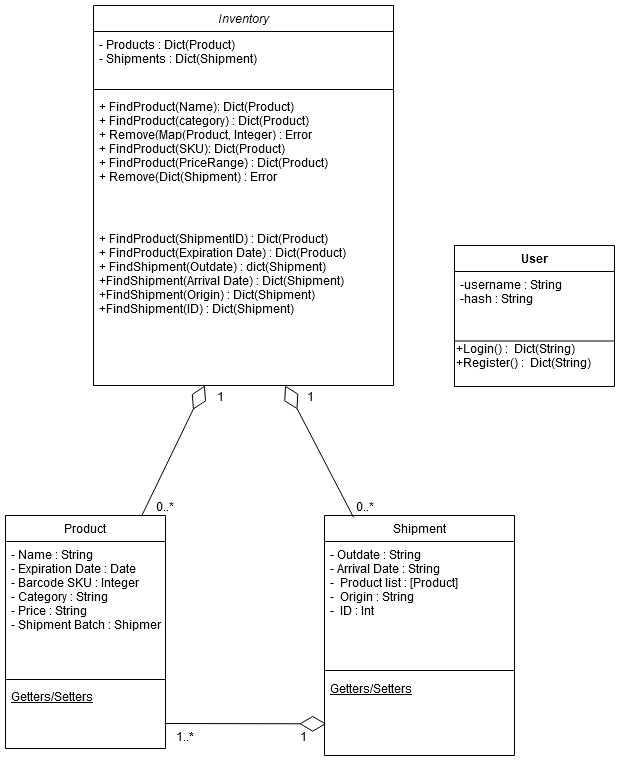

The diagram above was exported from draw.io. Its source (the exported page's mxGraphModel, read from the mxfile embedded in the PNG):
<mxGraphModel dx="1422" dy="763" grid="1" gridSize="10" guides="1" tooltips="1" connect="1" arrows="1" fold="1" page="1" pageScale="1" pageWidth="827" pageHeight="1169" math="0" shadow="0">
  <root>
    <mxCell id="WIyWlLk6GJQsqaUBKTNV-0" />
    <mxCell id="WIyWlLk6GJQsqaUBKTNV-1" parent="WIyWlLk6GJQsqaUBKTNV-0" />
    <mxCell id="yP83FLKuPqIa2Lhx1BtV-34" value="Inventory" style="swimlane;fontStyle=2;align=center;verticalAlign=top;childLayout=stackLayout;horizontal=1;startSize=26;horizontalStack=0;resizeParent=1;resizeLast=0;collapsible=1;marginBottom=0;rounded=0;shadow=0;strokeWidth=1;" vertex="1" parent="WIyWlLk6GJQsqaUBKTNV-1">
      <mxGeometry x="218" y="60" width="300" height="380" as="geometry">
        <mxRectangle x="230" y="140" width="160" height="26" as="alternateBounds" />
      </mxGeometry>
    </mxCell>
    <mxCell id="yP83FLKuPqIa2Lhx1BtV-35" value="- Products : Dict(Product)&#10;- Shipments : Dict(Shipment)" style="text;align=left;verticalAlign=top;spacingLeft=4;spacingRight=4;overflow=hidden;rotatable=0;points=[[0,0.5],[1,0.5]];portConstraint=eastwest;" vertex="1" parent="yP83FLKuPqIa2Lhx1BtV-34">
      <mxGeometry y="26" width="300" height="54" as="geometry" />
    </mxCell>
    <mxCell id="yP83FLKuPqIa2Lhx1BtV-36" value="" style="line;html=1;strokeWidth=1;align=left;verticalAlign=middle;spacingTop=-1;spacingLeft=3;spacingRight=3;rotatable=0;labelPosition=right;points=[];portConstraint=eastwest;" vertex="1" parent="yP83FLKuPqIa2Lhx1BtV-34">
      <mxGeometry y="80" width="300" height="8" as="geometry" />
    </mxCell>
    <mxCell id="yP83FLKuPqIa2Lhx1BtV-37" value="+ FindProduct(Name): Dict(Product)&#10;+ FindProduct(category) : Dict(Product)&#10;+ Remove(Map(Product, Integer) : Error&#10;&#10;&#10;" style="text;align=left;verticalAlign=top;spacingLeft=4;spacingRight=4;overflow=hidden;rotatable=0;points=[[0,0.5],[1,0.5]];portConstraint=eastwest;" vertex="1" parent="yP83FLKuPqIa2Lhx1BtV-34">
      <mxGeometry y="88" width="300" height="42" as="geometry" />
    </mxCell>
    <mxCell id="yP83FLKuPqIa2Lhx1BtV-38" value="+ FindProduct(SKU): Dict(Product)&#10;+ FindProduct(PriceRange) : Dict(Product)&#10;+ Remove(Dict(Shipment) : Error&#10;&#10;&#10;" style="text;align=left;verticalAlign=top;spacingLeft=4;spacingRight=4;overflow=hidden;rotatable=0;points=[[0,0.5],[1,0.5]];portConstraint=eastwest;" vertex="1" parent="yP83FLKuPqIa2Lhx1BtV-34">
      <mxGeometry y="130" width="300" height="90" as="geometry" />
    </mxCell>
    <mxCell id="yP83FLKuPqIa2Lhx1BtV-39" value="+ FindProduct(ShipmentID) : Dict(Product)&#10;+ FindProduct(Expiration Date) : Dict(Product)&#10;+ FindShipment(Outdate) : dict(Shipment)&#10;+FindShipment(Arrival Date) : Dict(Shipment)&#10;+FindShipment(Origin) : Dict(Shipment)&#10;+FindShipment(ID) : Dict(Shipment)&#10;&#10;&#10;" style="text;align=left;verticalAlign=top;spacingLeft=4;spacingRight=4;overflow=hidden;rotatable=0;points=[[0,0.5],[1,0.5]];portConstraint=eastwest;" vertex="1" parent="yP83FLKuPqIa2Lhx1BtV-34">
      <mxGeometry y="220" width="300" height="160" as="geometry" />
    </mxCell>
    <mxCell id="yP83FLKuPqIa2Lhx1BtV-40" value="Product" style="swimlane;fontStyle=0;align=center;verticalAlign=top;childLayout=stackLayout;horizontal=1;startSize=26;horizontalStack=0;resizeParent=1;resizeLast=0;collapsible=1;marginBottom=0;rounded=0;shadow=0;strokeWidth=1;" vertex="1" parent="WIyWlLk6GJQsqaUBKTNV-1">
      <mxGeometry x="130" y="570" width="160" height="233" as="geometry">
        <mxRectangle x="130" y="380" width="160" height="26" as="alternateBounds" />
      </mxGeometry>
    </mxCell>
    <mxCell id="yP83FLKuPqIa2Lhx1BtV-41" value="- Name : String&#10;- Expiration Date : Date&#10;- Barcode SKU : Integer&#10;- Category : String&#10;- Price : String&#10;- Shipment Batch : Shipment" style="text;align=left;verticalAlign=top;spacingLeft=4;spacingRight=4;overflow=hidden;rotatable=0;points=[[0,0.5],[1,0.5]];portConstraint=eastwest;" vertex="1" parent="yP83FLKuPqIa2Lhx1BtV-40">
      <mxGeometry y="26" width="160" height="134" as="geometry" />
    </mxCell>
    <mxCell id="yP83FLKuPqIa2Lhx1BtV-42" value="" style="line;html=1;strokeWidth=1;align=left;verticalAlign=middle;spacingTop=-1;spacingLeft=3;spacingRight=3;rotatable=0;labelPosition=right;points=[];portConstraint=eastwest;" vertex="1" parent="yP83FLKuPqIa2Lhx1BtV-40">
      <mxGeometry y="160" width="160" height="8" as="geometry" />
    </mxCell>
    <mxCell id="yP83FLKuPqIa2Lhx1BtV-43" value="Getters/Setters&#10;" style="text;align=left;verticalAlign=top;spacingLeft=4;spacingRight=4;overflow=hidden;rotatable=0;points=[[0,0.5],[1,0.5]];portConstraint=eastwest;fontStyle=4" vertex="1" parent="yP83FLKuPqIa2Lhx1BtV-40">
      <mxGeometry y="168" width="160" height="24" as="geometry" />
    </mxCell>
    <mxCell id="yP83FLKuPqIa2Lhx1BtV-44" value="Shipment&#10;" style="swimlane;fontStyle=0;align=center;verticalAlign=top;childLayout=stackLayout;horizontal=1;startSize=26;horizontalStack=0;resizeParent=1;resizeLast=0;collapsible=1;marginBottom=0;rounded=0;shadow=0;strokeWidth=1;" vertex="1" parent="WIyWlLk6GJQsqaUBKTNV-1">
      <mxGeometry x="449" y="570" width="190" height="240" as="geometry">
        <mxRectangle x="340" y="380" width="170" height="26" as="alternateBounds" />
      </mxGeometry>
    </mxCell>
    <mxCell id="yP83FLKuPqIa2Lhx1BtV-45" value="- Outdate : String&#10;- Arrival Date : String&#10;-  Product list : [Product]&#10;-  Origin : String&#10;-  ID : Int" style="text;align=left;verticalAlign=top;spacingLeft=4;spacingRight=4;overflow=hidden;rotatable=0;points=[[0,0.5],[1,0.5]];portConstraint=eastwest;" vertex="1" parent="yP83FLKuPqIa2Lhx1BtV-44">
      <mxGeometry y="26" width="190" height="124" as="geometry" />
    </mxCell>
    <mxCell id="yP83FLKuPqIa2Lhx1BtV-46" value="" style="line;html=1;strokeWidth=1;align=left;verticalAlign=middle;spacingTop=-1;spacingLeft=3;spacingRight=3;rotatable=0;labelPosition=right;points=[];portConstraint=eastwest;" vertex="1" parent="yP83FLKuPqIa2Lhx1BtV-44">
      <mxGeometry y="150" width="190" height="10" as="geometry" />
    </mxCell>
    <mxCell id="yP83FLKuPqIa2Lhx1BtV-47" value="Getters/Setters" style="text;align=left;verticalAlign=top;spacingLeft=4;spacingRight=4;overflow=hidden;rotatable=0;points=[[0,0.5],[1,0.5]];portConstraint=eastwest;fontStyle=4" vertex="1" parent="yP83FLKuPqIa2Lhx1BtV-44">
      <mxGeometry y="160" width="190" height="80" as="geometry" />
    </mxCell>
    <mxCell id="yP83FLKuPqIa2Lhx1BtV-48" value="User" style="swimlane;fontStyle=1;align=center;verticalAlign=top;childLayout=stackLayout;horizontal=1;startSize=26;horizontalStack=0;resizeParent=1;resizeParentMax=0;resizeLast=0;collapsible=1;marginBottom=0;" vertex="1" parent="WIyWlLk6GJQsqaUBKTNV-1">
      <mxGeometry x="579" y="300" width="160" height="141" as="geometry" />
    </mxCell>
    <mxCell id="yP83FLKuPqIa2Lhx1BtV-49" value="-username : String&#10;-hash : String" style="text;strokeColor=none;fillColor=none;align=left;verticalAlign=top;spacingLeft=4;spacingRight=4;overflow=hidden;rotatable=0;points=[[0,0.5],[1,0.5]];portConstraint=eastwest;" vertex="1" parent="yP83FLKuPqIa2Lhx1BtV-48">
      <mxGeometry y="26" width="160" height="54" as="geometry" />
    </mxCell>
    <mxCell id="yP83FLKuPqIa2Lhx1BtV-50" value="" style="line;strokeWidth=1;fillColor=none;align=left;verticalAlign=middle;spacingTop=-1;spacingLeft=3;spacingRight=3;rotatable=0;labelPosition=right;points=[];portConstraint=eastwest;" vertex="1" parent="yP83FLKuPqIa2Lhx1BtV-48">
      <mxGeometry y="80" width="160" height="31" as="geometry" />
    </mxCell>
    <mxCell id="yP83FLKuPqIa2Lhx1BtV-51" value="+Login() :  Dict(String)&#10;+Register() :  Dict(String)&#10;" style="text;align=left;verticalAlign=bottom;resizable=0;points=[];autosize=1;" vertex="1" parent="yP83FLKuPqIa2Lhx1BtV-48">
      <mxGeometry y="111" width="160" height="30" as="geometry" />
    </mxCell>
    <mxCell id="yP83FLKuPqIa2Lhx1BtV-52" value="" style="endArrow=none;html=1;rounded=0;" edge="1" parent="WIyWlLk6GJQsqaUBKTNV-1">
      <mxGeometry relative="1" as="geometry">
        <mxPoint x="349" y="440" as="sourcePoint" />
        <mxPoint x="509" y="440" as="targetPoint" />
      </mxGeometry>
    </mxCell>
    <mxCell id="yP83FLKuPqIa2Lhx1BtV-53" value="0..*" style="resizable=0;html=1;align=left;verticalAlign=bottom;" connectable="0" vertex="1" parent="yP83FLKuPqIa2Lhx1BtV-52">
      <mxGeometry x="-1" relative="1" as="geometry">
        <mxPoint x="130" y="130" as="offset" />
      </mxGeometry>
    </mxCell>
    <mxCell id="yP83FLKuPqIa2Lhx1BtV-54" value="1" style="resizable=0;html=1;align=right;verticalAlign=bottom;" connectable="0" vertex="1" parent="yP83FLKuPqIa2Lhx1BtV-52">
      <mxGeometry x="1" relative="1" as="geometry">
        <mxPoint x="-160" y="20" as="offset" />
      </mxGeometry>
    </mxCell>
    <mxCell id="yP83FLKuPqIa2Lhx1BtV-55" value="1..*" style="resizable=0;html=1;align=left;verticalAlign=bottom;" connectable="0" vertex="1" parent="yP83FLKuPqIa2Lhx1BtV-52">
      <mxGeometry x="-1" relative="1" as="geometry">
        <mxPoint x="-50" y="360" as="offset" />
      </mxGeometry>
    </mxCell>
    <mxCell id="yP83FLKuPqIa2Lhx1BtV-56" value="1" style="resizable=0;html=1;align=left;verticalAlign=bottom;" connectable="0" vertex="1" parent="yP83FLKuPqIa2Lhx1BtV-52">
      <mxGeometry x="-1" relative="1" as="geometry">
        <mxPoint x="74" y="360" as="offset" />
      </mxGeometry>
    </mxCell>
    <mxCell id="yP83FLKuPqIa2Lhx1BtV-57" value="0..*" style="resizable=0;html=1;align=left;verticalAlign=bottom;direction=south;" connectable="0" vertex="1" parent="WIyWlLk6GJQsqaUBKTNV-1">
      <mxGeometry x="279" y="570" as="geometry" />
    </mxCell>
    <mxCell id="yP83FLKuPqIa2Lhx1BtV-58" value="" style="endArrow=diamondThin;endFill=0;endSize=24;html=1;" edge="1" source="yP83FLKuPqIa2Lhx1BtV-40" target="yP83FLKuPqIa2Lhx1BtV-39" parent="WIyWlLk6GJQsqaUBKTNV-1">
      <mxGeometry width="160" relative="1" as="geometry">
        <mxPoint x="259" y="480" as="sourcePoint" />
        <mxPoint x="419" y="480" as="targetPoint" />
      </mxGeometry>
    </mxCell>
    <mxCell id="yP83FLKuPqIa2Lhx1BtV-59" value="" style="endArrow=diamondThin;endFill=0;endSize=24;html=1;exitX=0.153;exitY=0.008;exitDx=0;exitDy=0;exitPerimeter=0;" edge="1" source="yP83FLKuPqIa2Lhx1BtV-44" target="yP83FLKuPqIa2Lhx1BtV-39" parent="WIyWlLk6GJQsqaUBKTNV-1">
      <mxGeometry width="160" relative="1" as="geometry">
        <mxPoint x="379" y="520" as="sourcePoint" />
        <mxPoint x="539" y="520" as="targetPoint" />
      </mxGeometry>
    </mxCell>
    <mxCell id="yP83FLKuPqIa2Lhx1BtV-60" value="1" style="resizable=0;html=1;align=right;verticalAlign=bottom;" connectable="0" vertex="1" parent="WIyWlLk6GJQsqaUBKTNV-1">
      <mxGeometry x="439" y="460" as="geometry" />
    </mxCell>
    <mxCell id="yP83FLKuPqIa2Lhx1BtV-61" value="" style="endArrow=diamondThin;endFill=0;endSize=24;html=1;entryX=0.009;entryY=0.604;entryDx=0;entryDy=0;entryPerimeter=0;" edge="1" target="yP83FLKuPqIa2Lhx1BtV-47" parent="WIyWlLk6GJQsqaUBKTNV-1">
      <mxGeometry width="160" relative="1" as="geometry">
        <mxPoint x="289" y="778" as="sourcePoint" />
        <mxPoint x="391.9063705972434" y="630" as="targetPoint" />
      </mxGeometry>
    </mxCell>
  </root>
</mxGraphModel>